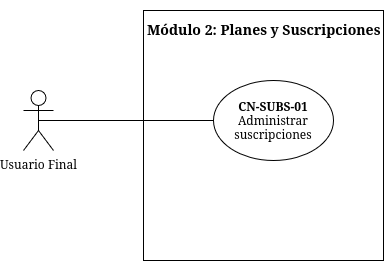

The diagram above was exported from draw.io. Its source (the exported page's mxGraphModel, read from the mxfile embedded in the PNG):
<mxGraphModel dx="884" dy="515" grid="1" gridSize="10" guides="1" tooltips="1" connect="1" arrows="1" fold="1" page="1" pageScale="1" pageWidth="850" pageHeight="1100" math="0" shadow="0">
  <root>
    <mxCell id="0" />
    <mxCell id="1" parent="0" />
    <mxCell id="fsnGKdMHG87VisuTl-jM-1" parent="1" style="rounded=0;whiteSpace=wrap;html=1;" value="" vertex="1">
      <mxGeometry height="250" width="240" x="490" y="130" as="geometry" />
    </mxCell>
    <mxCell id="fsnGKdMHG87VisuTl-jM-3" parent="1" style="ellipse;whiteSpace=wrap;html=1;align=center;" value="&lt;div&gt;&lt;b&gt;CN-&lt;/b&gt;&lt;strong data-v-46d91a25=&quot;&quot; class=&quot;&quot;&gt;SUBS&lt;/strong&gt;&lt;b&gt;-01&lt;/b&gt;&lt;/div&gt;&lt;div&gt;Administrar suscripciones&lt;/div&gt;" vertex="1">
      <mxGeometry height="80" width="120" x="560" y="200" as="geometry" />
    </mxCell>
    <mxCell id="fsnGKdMHG87VisuTl-jM-6" parent="1" style="shape=umlActor;verticalLabelPosition=bottom;verticalAlign=top;html=1;outlineConnect=0;" value="Usuario Final" vertex="1">
      <mxGeometry height="60" width="30" x="370" y="210" as="geometry" />
    </mxCell>
    <mxCell id="fsnGKdMHG87VisuTl-jM-8" edge="1" parent="1" source="fsnGKdMHG87VisuTl-jM-6" style="endArrow=none;html=1;rounded=0;exitX=0.5;exitY=0.5;exitDx=0;exitDy=0;exitPerimeter=0;entryX=0;entryY=0.5;entryDx=0;entryDy=0;" target="fsnGKdMHG87VisuTl-jM-3" value="">
      <mxGeometry height="50" relative="1" width="50" as="geometry">
        <mxPoint x="560" y="460" as="sourcePoint" />
        <mxPoint x="610" y="410" as="targetPoint" />
      </mxGeometry>
    </mxCell>
    <mxCell id="fsnGKdMHG87VisuTl-jM-13" parent="1" style="text;whiteSpace=wrap;html=1;" value="&lt;h3 class=&quot;&quot;&gt;Módulo 2: Planes y Suscripciones&lt;/h3&gt;" vertex="1">
      <mxGeometry height="70" width="237" x="492" y="120" as="geometry" />
    </mxCell>
  </root>
</mxGraphModel>